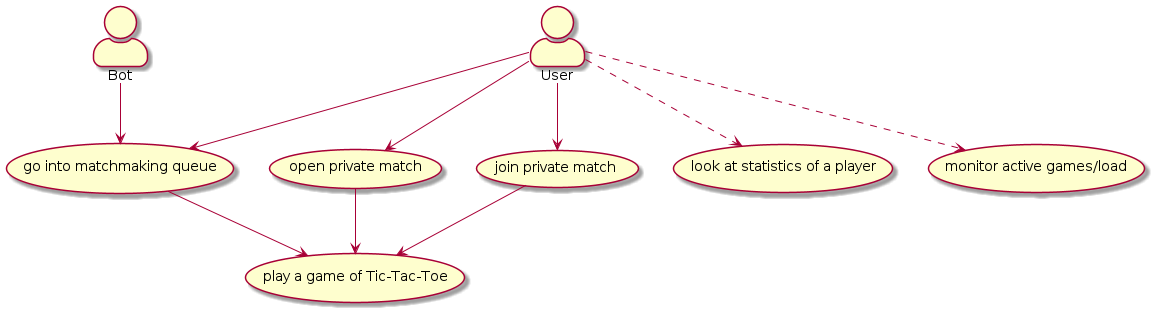

The diagram above was rendered by PlantUML. Its source (embedded in the PNG):
@startuml
skinparam actorStyle awesome
(go into matchmaking queue) as matchmaking
(open private match) as host
(join private match) as privatematch
(play a game of Tic-Tac-Toe) as play
(look at statistics of a player) as stats
(monitor active games/load) as monitor



"User" as user
"Bot" as bot



matchmaking --> play
host --> play
privatematch --> play
user --> host
user --> privatematch
bot --> matchmaking
user --> matchmaking
user ..> stats
user ..> monitor
@enduml